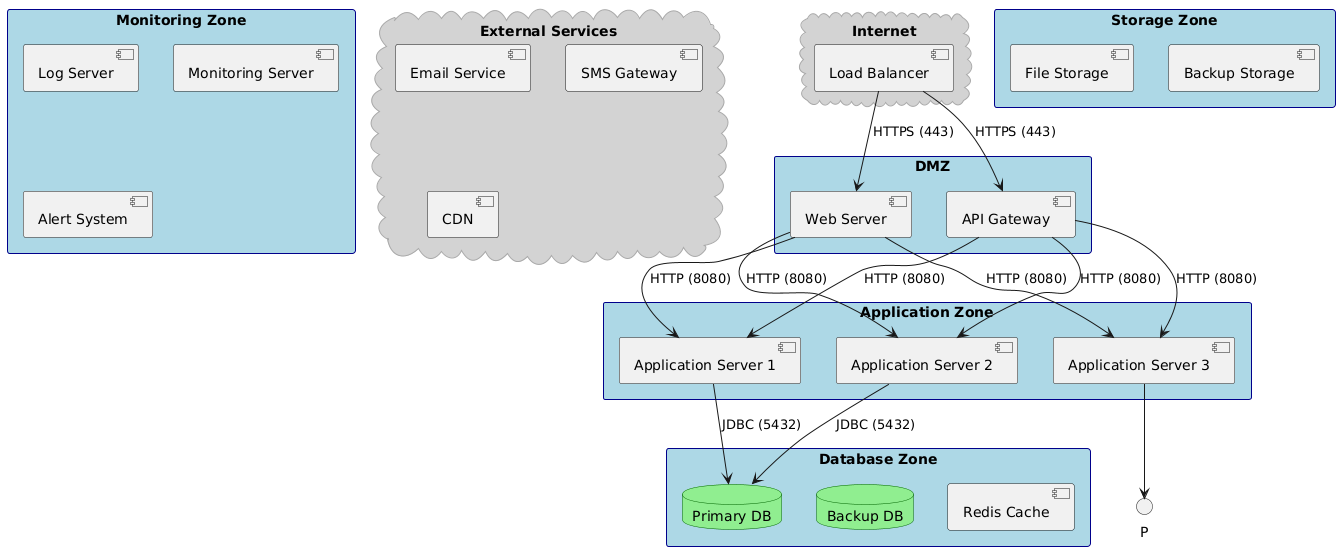

The diagram above was rendered by PlantUML. Its source (embedded in the PNG):
@startuml
!define RECTANGLE class

skinparam rectangle {
    BackgroundColor LightBlue
    BorderColor DarkBlue
}

skinparam cloud {
    BackgroundColor LightGray
    BorderColor DarkGray
}

skinparam database {
    BackgroundColor LightGreen
    BorderColor DarkGreen
}

' Internet Cloud
cloud "Internet" {
    [Load Balancer] as LB
}

' DMZ Zone
rectangle "DMZ" {
    [Web Server] as WS
    [API Gateway] as API
}

' Application Zone
rectangle "Application Zone" {
    [Application Server 1] as AS1
    [Application Server 2] as AS2
    [Application Server 3] as AS3
}

' Database Zone
rectangle "Database Zone" {
    database "Primary DB" as PDB
    database "Backup DB" as BDB
    [Redis Cache] as RC
}

' Storage Zone
rectangle "Storage Zone" {
    [File Storage] as FS
    [Backup Storage] as BS
}

' Monitoring Zone
rectangle "Monitoring Zone" {
    [Log Server] as LS
    [Monitoring Server] as MS
    [Alert System] as AS
}

' External Services
cloud "External Services" {
    [Email Service] as ES
    [SMS Gateway] as SMS
    [CDN] as CDN
}

' Connections
LB --> WS : HTTPS (443)
LB --> API : HTTPS (443)
WS --> AS1 : HTTP (8080)
WS --> AS2 : HTTP (8080)
WS --> AS3 : HTTP (8080)
API --> AS1 : HTTP (8080)
API --> AS2 : HTTP (8080)
API --> AS3 : HTTP (8080)

AS1 --> PDB : JDBC (5432)
AS2 --> PDB : JDBC (5432)
AS3 --> P
@enduml